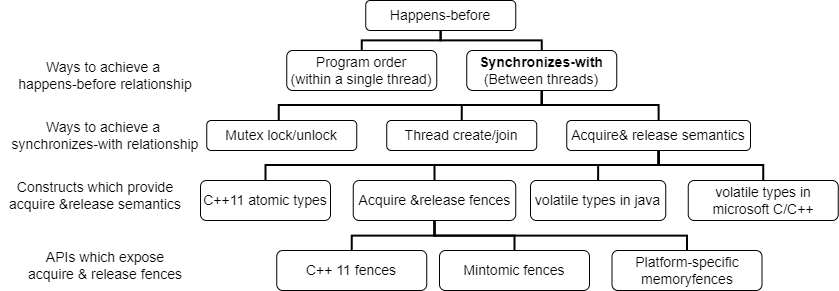

The diagram above was exported from draw.io. Its source (the exported page's mxGraphModel, read from the mxfile embedded in the PNG):
<mxGraphModel dx="1449" dy="1289" grid="1" gridSize="10" guides="1" tooltips="1" connect="1" arrows="1" fold="1" page="1" pageScale="1" pageWidth="850" pageHeight="1100" math="0" shadow="0">
  <root>
    <mxCell id="0" />
    <mxCell id="1" parent="0" />
    <mxCell id="pvtO3db3lYFqt5PCmuNX-81" value="Happens-before" style="rounded=1;whiteSpace=wrap;html=1;fontSize=14;" vertex="1" parent="1">
      <mxGeometry x="365.25" y="790" width="150" height="30" as="geometry" />
    </mxCell>
    <mxCell id="pvtO3db3lYFqt5PCmuNX-82" value="Program order&lt;div&gt;(within a single thread)&lt;/div&gt;" style="rounded=1;whiteSpace=wrap;html=1;fontSize=14;" vertex="1" parent="1">
      <mxGeometry x="286.25" y="840" width="150" height="40" as="geometry" />
    </mxCell>
    <mxCell id="pvtO3db3lYFqt5PCmuNX-83" value="&lt;b&gt;Synchronizes-with&lt;/b&gt;&lt;div&gt;(Between threads)&lt;/div&gt;" style="rounded=1;whiteSpace=wrap;html=1;fontSize=14;" vertex="1" parent="1">
      <mxGeometry x="466.25" y="840" width="150" height="40" as="geometry" />
    </mxCell>
    <mxCell id="pvtO3db3lYFqt5PCmuNX-84" value="C++11 atomic types" style="rounded=1;whiteSpace=wrap;html=1;fontSize=14;" vertex="1" parent="1">
      <mxGeometry x="200" y="970" width="130" height="40" as="geometry" />
    </mxCell>
    <mxCell id="pvtO3db3lYFqt5PCmuNX-85" value="Acquire &amp;amp;release fences" style="rounded=1;whiteSpace=wrap;html=1;fontSize=14;" vertex="1" parent="1">
      <mxGeometry x="352.75" y="970" width="162.5" height="40" as="geometry" />
    </mxCell>
    <mxCell id="pvtO3db3lYFqt5PCmuNX-86" value="volatile types in java" style="rounded=1;whiteSpace=wrap;html=1;fontSize=14;" vertex="1" parent="1">
      <mxGeometry x="530" y="970" width="135.25" height="40" as="geometry" />
    </mxCell>
    <mxCell id="pvtO3db3lYFqt5PCmuNX-87" value="volatile types in microsoft C/C++" style="rounded=1;whiteSpace=wrap;html=1;fontSize=14;" vertex="1" parent="1">
      <mxGeometry x="687.75" y="970" width="150" height="40" as="geometry" />
    </mxCell>
    <mxCell id="pvtO3db3lYFqt5PCmuNX-88" value="Mutex lock/unlock" style="rounded=1;whiteSpace=wrap;html=1;fontSize=14;" vertex="1" parent="1">
      <mxGeometry x="206.25" y="910" width="150" height="30" as="geometry" />
    </mxCell>
    <mxCell id="pvtO3db3lYFqt5PCmuNX-89" value="Thread create/join" style="rounded=1;whiteSpace=wrap;html=1;fontSize=14;" vertex="1" parent="1">
      <mxGeometry x="386.25" y="910" width="150" height="30" as="geometry" />
    </mxCell>
    <mxCell id="pvtO3db3lYFqt5PCmuNX-90" value="Acquire&amp;amp; release semantics" style="rounded=1;whiteSpace=wrap;html=1;fontSize=14;" vertex="1" parent="1">
      <mxGeometry x="566.25" y="910" width="183.75" height="30" as="geometry" />
    </mxCell>
    <mxCell id="pvtO3db3lYFqt5PCmuNX-91" value="C++ 11 fences" style="rounded=1;whiteSpace=wrap;html=1;fontSize=14;" vertex="1" parent="1">
      <mxGeometry x="276.25" y="1040" width="150" height="40" as="geometry" />
    </mxCell>
    <mxCell id="pvtO3db3lYFqt5PCmuNX-92" value="Mintomic fences" style="rounded=1;whiteSpace=wrap;html=1;fontSize=14;" vertex="1" parent="1">
      <mxGeometry x="439" y="1040" width="150" height="40" as="geometry" />
    </mxCell>
    <mxCell id="pvtO3db3lYFqt5PCmuNX-93" value="Platform-specific memoryfences" style="rounded=1;whiteSpace=wrap;html=1;fontSize=14;" vertex="1" parent="1">
      <mxGeometry x="611.5" y="1040" width="150" height="40" as="geometry" />
    </mxCell>
    <mxCell id="pvtO3db3lYFqt5PCmuNX-95" value="" style="edgeStyle=elbowEdgeStyle;elbow=vertical;endArrow=none;html=1;curved=0;rounded=0;endSize=8;startSize=8;entryX=0.5;entryY=0;entryDx=0;entryDy=0;endFill=0;exitX=0.5;exitY=1;exitDx=0;exitDy=0;strokeWidth=2;" edge="1" parent="1" source="pvtO3db3lYFqt5PCmuNX-81" target="pvtO3db3lYFqt5PCmuNX-82">
      <mxGeometry width="50" height="50" relative="1" as="geometry">
        <mxPoint x="440" y="830" as="sourcePoint" />
        <mxPoint x="490" y="780" as="targetPoint" />
      </mxGeometry>
    </mxCell>
    <mxCell id="pvtO3db3lYFqt5PCmuNX-96" value="" style="edgeStyle=elbowEdgeStyle;elbow=vertical;endArrow=none;html=1;curved=0;rounded=0;endSize=8;startSize=8;entryX=0.5;entryY=0;entryDx=0;entryDy=0;endFill=0;strokeWidth=2;" edge="1" parent="1" target="pvtO3db3lYFqt5PCmuNX-83">
      <mxGeometry width="50" height="50" relative="1" as="geometry">
        <mxPoint x="440" y="820" as="sourcePoint" />
        <mxPoint x="371" y="860" as="targetPoint" />
      </mxGeometry>
    </mxCell>
    <mxCell id="pvtO3db3lYFqt5PCmuNX-97" value="" style="edgeStyle=elbowEdgeStyle;elbow=vertical;endArrow=none;html=1;curved=0;rounded=0;endSize=8;startSize=8;entryX=0.48;entryY=-0.014;entryDx=0;entryDy=0;endFill=0;exitX=0.5;exitY=1;exitDx=0;exitDy=0;entryPerimeter=0;strokeWidth=2;" edge="1" parent="1" source="pvtO3db3lYFqt5PCmuNX-83" target="pvtO3db3lYFqt5PCmuNX-88">
      <mxGeometry width="50" height="50" relative="1" as="geometry">
        <mxPoint x="460" y="850" as="sourcePoint" />
        <mxPoint x="381" y="870" as="targetPoint" />
      </mxGeometry>
    </mxCell>
    <mxCell id="pvtO3db3lYFqt5PCmuNX-98" value="" style="edgeStyle=elbowEdgeStyle;elbow=vertical;endArrow=none;html=1;curved=0;rounded=0;endSize=8;startSize=8;entryX=0.5;entryY=0;entryDx=0;entryDy=0;endFill=0;exitX=0.5;exitY=1;exitDx=0;exitDy=0;strokeWidth=2;" edge="1" parent="1" source="pvtO3db3lYFqt5PCmuNX-83" target="pvtO3db3lYFqt5PCmuNX-89">
      <mxGeometry width="50" height="50" relative="1" as="geometry">
        <mxPoint x="470" y="860" as="sourcePoint" />
        <mxPoint x="391" y="880" as="targetPoint" />
      </mxGeometry>
    </mxCell>
    <mxCell id="pvtO3db3lYFqt5PCmuNX-99" value="" style="edgeStyle=elbowEdgeStyle;elbow=vertical;endArrow=none;html=1;curved=0;rounded=0;endSize=8;startSize=8;entryX=0.5;entryY=0;entryDx=0;entryDy=0;endFill=0;exitX=0.5;exitY=1;exitDx=0;exitDy=0;strokeWidth=2;" edge="1" parent="1" source="pvtO3db3lYFqt5PCmuNX-83" target="pvtO3db3lYFqt5PCmuNX-90">
      <mxGeometry width="50" height="50" relative="1" as="geometry">
        <mxPoint x="480" y="870" as="sourcePoint" />
        <mxPoint x="401" y="890" as="targetPoint" />
      </mxGeometry>
    </mxCell>
    <mxCell id="pvtO3db3lYFqt5PCmuNX-100" value="" style="edgeStyle=elbowEdgeStyle;elbow=vertical;endArrow=none;html=1;curved=0;rounded=0;endSize=8;startSize=8;entryX=0.5;entryY=0;entryDx=0;entryDy=0;endFill=0;exitX=0.5;exitY=1;exitDx=0;exitDy=0;strokeWidth=2;" edge="1" parent="1" source="pvtO3db3lYFqt5PCmuNX-90" target="pvtO3db3lYFqt5PCmuNX-84">
      <mxGeometry width="50" height="50" relative="1" as="geometry">
        <mxPoint x="490" y="880" as="sourcePoint" />
        <mxPoint x="411" y="900" as="targetPoint" />
      </mxGeometry>
    </mxCell>
    <mxCell id="pvtO3db3lYFqt5PCmuNX-101" value="" style="edgeStyle=elbowEdgeStyle;elbow=vertical;endArrow=none;html=1;curved=0;rounded=0;endSize=8;startSize=8;entryX=0.5;entryY=0;entryDx=0;entryDy=0;endFill=0;exitX=0.5;exitY=1;exitDx=0;exitDy=0;strokeWidth=2;" edge="1" parent="1" source="pvtO3db3lYFqt5PCmuNX-90" target="pvtO3db3lYFqt5PCmuNX-85">
      <mxGeometry width="50" height="50" relative="1" as="geometry">
        <mxPoint x="500" y="890" as="sourcePoint" />
        <mxPoint x="421" y="910" as="targetPoint" />
      </mxGeometry>
    </mxCell>
    <mxCell id="pvtO3db3lYFqt5PCmuNX-102" value="" style="edgeStyle=elbowEdgeStyle;elbow=vertical;endArrow=none;html=1;curved=0;rounded=0;endSize=8;startSize=8;entryX=0.5;entryY=0;entryDx=0;entryDy=0;endFill=0;exitX=0.5;exitY=1;exitDx=0;exitDy=0;strokeWidth=2;" edge="1" parent="1" source="pvtO3db3lYFqt5PCmuNX-90" target="pvtO3db3lYFqt5PCmuNX-86">
      <mxGeometry width="50" height="50" relative="1" as="geometry">
        <mxPoint x="510" y="900" as="sourcePoint" />
        <mxPoint x="431" y="920" as="targetPoint" />
      </mxGeometry>
    </mxCell>
    <mxCell id="pvtO3db3lYFqt5PCmuNX-103" value="" style="edgeStyle=elbowEdgeStyle;elbow=vertical;endArrow=none;html=1;curved=0;rounded=0;endSize=8;startSize=8;entryX=0.5;entryY=0;entryDx=0;entryDy=0;endFill=0;exitX=0.5;exitY=1;exitDx=0;exitDy=0;strokeWidth=2;" edge="1" parent="1" source="pvtO3db3lYFqt5PCmuNX-90" target="pvtO3db3lYFqt5PCmuNX-87">
      <mxGeometry width="50" height="50" relative="1" as="geometry">
        <mxPoint x="520" y="910" as="sourcePoint" />
        <mxPoint x="441" y="930" as="targetPoint" />
      </mxGeometry>
    </mxCell>
    <mxCell id="pvtO3db3lYFqt5PCmuNX-104" value="" style="edgeStyle=elbowEdgeStyle;elbow=vertical;endArrow=none;html=1;curved=0;rounded=0;endSize=8;startSize=8;entryX=0.5;entryY=0;entryDx=0;entryDy=0;endFill=0;exitX=0.5;exitY=1;exitDx=0;exitDy=0;strokeWidth=2;" edge="1" parent="1" source="pvtO3db3lYFqt5PCmuNX-85" target="pvtO3db3lYFqt5PCmuNX-91">
      <mxGeometry width="50" height="50" relative="1" as="geometry">
        <mxPoint x="530" y="920" as="sourcePoint" />
        <mxPoint x="451" y="940" as="targetPoint" />
      </mxGeometry>
    </mxCell>
    <mxCell id="pvtO3db3lYFqt5PCmuNX-105" value="" style="edgeStyle=elbowEdgeStyle;elbow=vertical;endArrow=none;html=1;curved=0;rounded=0;endSize=8;startSize=8;entryX=0.5;entryY=1;entryDx=0;entryDy=0;endFill=0;exitX=0.5;exitY=0;exitDx=0;exitDy=0;strokeWidth=2;" edge="1" parent="1" source="pvtO3db3lYFqt5PCmuNX-92" target="pvtO3db3lYFqt5PCmuNX-85">
      <mxGeometry width="50" height="50" relative="1" as="geometry">
        <mxPoint x="540" y="930" as="sourcePoint" />
        <mxPoint x="461" y="950" as="targetPoint" />
      </mxGeometry>
    </mxCell>
    <mxCell id="pvtO3db3lYFqt5PCmuNX-106" value="" style="edgeStyle=elbowEdgeStyle;elbow=vertical;endArrow=none;html=1;curved=0;rounded=0;endSize=8;startSize=8;entryX=0.5;entryY=1;entryDx=0;entryDy=0;endFill=0;exitX=0.5;exitY=0;exitDx=0;exitDy=0;strokeWidth=2;" edge="1" parent="1" source="pvtO3db3lYFqt5PCmuNX-93" target="pvtO3db3lYFqt5PCmuNX-85">
      <mxGeometry width="50" height="50" relative="1" as="geometry">
        <mxPoint x="550" y="940" as="sourcePoint" />
        <mxPoint x="471" y="960" as="targetPoint" />
      </mxGeometry>
    </mxCell>
    <mxCell id="pvtO3db3lYFqt5PCmuNX-108" value="Ways to achieve a&amp;nbsp;&lt;div&gt;happens-before relationship&lt;/div&gt;" style="text;html=1;align=center;verticalAlign=middle;whiteSpace=wrap;rounded=0;fontSize=14;" vertex="1" parent="1">
      <mxGeometry x="10" y="850" width="190" height="30" as="geometry" />
    </mxCell>
    <mxCell id="pvtO3db3lYFqt5PCmuNX-109" value="Ways to achieve a&amp;nbsp;&lt;div&gt;synchronizes-with relationship&lt;/div&gt;" style="text;html=1;align=center;verticalAlign=middle;whiteSpace=wrap;rounded=0;fontSize=14;" vertex="1" parent="1">
      <mxGeometry x="10" y="910" width="190" height="30" as="geometry" />
    </mxCell>
    <mxCell id="pvtO3db3lYFqt5PCmuNX-110" value="Constructs which provide&lt;div&gt;acquire &amp;amp;release semantics&lt;/div&gt;" style="text;html=1;align=center;verticalAlign=middle;whiteSpace=wrap;rounded=0;fontSize=14;" vertex="1" parent="1">
      <mxGeometry y="970" width="190" height="30" as="geometry" />
    </mxCell>
    <mxCell id="pvtO3db3lYFqt5PCmuNX-111" value="APIs which expose&lt;div&gt;acquire &amp;amp; release fences&lt;/div&gt;" style="text;html=1;align=center;verticalAlign=middle;whiteSpace=wrap;rounded=0;fontSize=14;" vertex="1" parent="1">
      <mxGeometry x="10" y="1040" width="190" height="30" as="geometry" />
    </mxCell>
  </root>
</mxGraphModel>